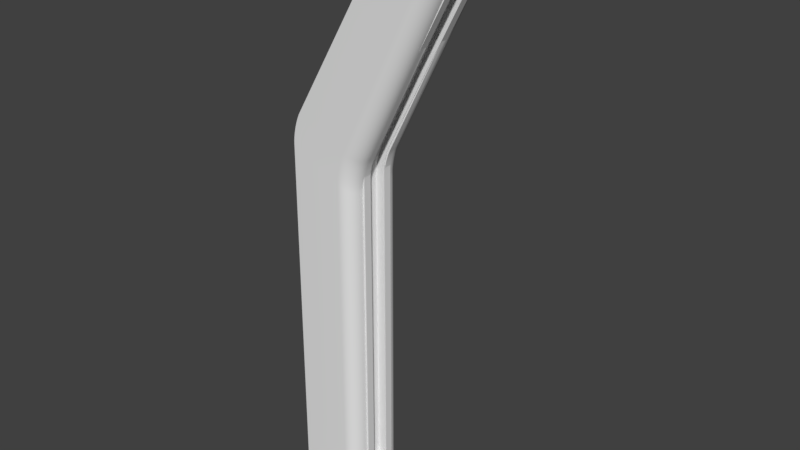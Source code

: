 # Source: CavernWallCollum.blend  (saved by Blender 2.78.0; exported with 4.5.12 LTS)
import bpy
from mathutils import Matrix  # noqa: F401  (used for matrix-valued properties, if any)

bpy.ops.wm.read_factory_settings(use_empty=True)
scene = bpy.context.scene
scene.name = 'Scene'

# ---- collections
col_collection_1 = bpy.data.collections.new('Collection 1'); scene.collection.children.link(col_collection_1)

# ---- world
world_world = bpy.data.worlds.new('World'); scene.world = world_world
world_world.color = (0.05088, 0.05088, 0.05088)
world_world.use_sun_shadow = False
world_world.sun_shadow_jitter_overblur = 0.0
world_world.cycles.sampling_method = 'MANUAL'

# ---- meshes
me_cube_002 = bpy.data.meshes.new('Cube.002')
me_cube_002.from_pydata([(-0.25, -0.25, -1.0), (-0.25, -0.25, 8.25), (-0.25, 0.25, -1.0), (-0.25, 0.25, 8.25), (0.25, -0.25, -1.0), (0.25, 0.25, -1.0), (-0.25, -0.25, 9.25), (-0.25, 0.25, 9.25), (3.35, -0.25, 16.16), (3.35, 0.25, 16.16), (3.85, 0.25, 16.16), (3.85, -0.25, 16.16), (0.4349, 0.25, 9.605), (0.25, 0.25, 8.85), (-0.15, 0.25, 9.25), (0.3871, 0.25, 9.499), (0.3425, 0.25, 9.374), (0.3042, 0.25, 9.237), (0.2748, 0.25, 9.098), (0.2563, 0.25, 8.966), (0.25, -0.25, 8.85), (0.4349, -0.25, 9.605), (-0.15, -0.25, 9.25), (0.2563, -0.25, 8.966), (0.2748, -0.25, 9.098), (0.3042, -0.25, 9.237), (0.3425, -0.25, 9.374), (0.3871, -0.25, 9.499), (0.25, -0.25, 7.85), (0.25, -0.25, 8.65), (-0.15, -0.25, 8.25), (0.25, -0.25, 7.983), (0.25, -0.25, 8.117), (0.25, -0.25, 8.25), (0.25, -0.25, 8.383), (0.25, -0.25, 8.517), (0.25, 0.25, 8.65), (0.25, 0.25, 7.85), (-0.15, 0.25, 8.25), (0.25, 0.25, 8.517), (0.25, 0.25, 8.383), (0.25, 0.25, 8.25), (0.25, 0.25, 8.117), (0.25, 0.25, 7.983), (-0.25, 0.25, -1.0), (-0.25, 0.25, -1.0), (-0.25, -0.25, -1.0), (-0.25, -0.25, -1.0), (-0.25, -0.25, 8.25), (-0.25, 0.25, 8.25), (0.25, 0.25, -1.0), (0.25, 0.25, -1.0), (0.25, -0.25, -1.0), (0.25, -0.25, -1.0), (-0.25, -0.25, 9.25), (-0.25, 0.25, 9.25), (3.35, -0.25, 16.16), (3.35, -0.25, 16.16), (3.35, 0.25, 16.16), (3.35, 0.25, 16.16), (3.85, 0.25, 16.16), (3.85, 0.25, 16.16), (3.85, -0.25, 16.16), (3.85, -0.25, 16.16), (0.4349, 0.25, 9.605), (0.3871, 0.25, 9.499), (0.3425, 0.25, 9.374), (0.3042, 0.25, 9.237), (0.2748, 0.25, 9.098), (0.2563, 0.25, 8.966), (0.25, 0.25, 8.85), (0.25, -0.25, 8.85), (0.2563, -0.25, 8.966), (0.2748, -0.25, 9.098), (0.3042, -0.25, 9.237), (0.3425, -0.25, 9.374), (0.3871, -0.25, 9.499), (0.4349, -0.25, 9.605), (0.25, -0.25, 7.85), (0.25, -0.25, 7.983), (0.25, -0.25, 8.117), (0.25, -0.25, 8.25), (0.25, -0.25, 8.383), (0.25, -0.25, 8.517), (0.25, -0.25, 8.65), (0.25, 0.25, 8.65), (0.25, 0.25, 8.517), (0.25, 0.25, 8.383), (0.25, 0.25, 8.25), (0.25, 0.25, 8.117), (0.25, 0.25, 7.983), (0.25, 0.25, 7.85)], [], [(46, 48, 49, 44), (53, 78, 30, 1, 47), (1, 30, 84, 71, 22, 6), (45, 50, 52, 0), (2, 3, 38, 91, 51), (49, 48, 54, 55), (6, 22, 77, 63, 57), (21, 12, 61, 62), (60, 58, 56, 11), (5, 37, 28, 4), (85, 38, 3, 7, 14, 70), (55, 54, 8, 59), (64, 65, 14), (65, 66, 14), (66, 67, 14), (67, 68, 14), (68, 69, 14), (69, 70, 14), (71, 72, 22), (72, 73, 22), (73, 74, 22), (74, 75, 22), (75, 76, 22), (76, 77, 22), (12, 21, 27, 15), (15, 27, 26, 16), (16, 26, 25, 17), (17, 25, 24, 18), (18, 24, 23, 19), (19, 23, 20, 13), (64, 14, 7, 9, 10), (78, 79, 30), (79, 80, 30), (80, 81, 30), (81, 82, 30), (82, 83, 30), (83, 84, 30), (85, 86, 38), (86, 87, 38), (87, 88, 38), (88, 89, 38), (89, 90, 38), (90, 91, 38), (36, 29, 35, 39), (39, 35, 34, 40), (40, 34, 33, 41), (41, 33, 32, 42), (42, 32, 31, 43), (43, 31, 28, 37), (29, 36, 13, 20)])
me_cube_002.polygons.foreach_set('use_smooth', [True] * 50)
me_cube_002.use_remesh_preserve_volume = False
me_cube_002.use_remesh_preserve_attributes = False
me_cube_002.use_mirror_vertex_groups = False
me_cube_002.update()
me_cube = bpy.data.meshes.new('Cube')
me_cube.from_pydata([(-0.25, -0.25, -1.0), (-0.25, -0.25, 8.25), (-0.25, 0.25, -1.0), (-0.25, 0.25, 8.25), (0.25, -0.25, -1.0), (0.25, 0.25, -1.0), (-0.25, -0.25, 9.25), (-0.25, 0.25, 9.25), (3.35, -0.25, 16.16), (3.35, 0.25, 16.16), (3.85, 0.25, 16.16), (3.85, -0.25, 16.16), (0.4349, 0.25, 9.605), (0.25, 0.25, 8.85), (-0.15, 0.25, 9.25), (0.3871, 0.25, 9.499), (0.3425, 0.25, 9.374), (0.3042, 0.25, 9.237), (0.2748, 0.25, 9.098), (0.2563, 0.25, 8.966), (0.25, -0.25, 8.85), (0.4349, -0.25, 9.605), (-0.15, -0.25, 9.25), (0.2563, -0.25, 8.966), (0.2748, -0.25, 9.098), (0.3042, -0.25, 9.237), (0.3425, -0.25, 9.374), (0.3871, -0.25, 9.499), (0.25, -0.25, 7.85), (0.25, -0.25, 8.65), (-0.15, -0.25, 8.25), (0.25, -0.25, 7.983), (0.25, -0.25, 8.117), (0.25, -0.25, 8.25), (0.25, -0.25, 8.383), (0.25, -0.25, 8.517), (0.25, 0.25, 8.65), (0.25, 0.25, 7.85), (-0.15, 0.25, 8.25), (0.25, 0.25, 8.517), (0.25, 0.25, 8.383), (0.25, 0.25, 8.25), (0.25, 0.25, 8.117), (0.25, 0.25, 7.983), (-0.25, 0.25, -1.0), (-0.25, 0.25, -1.0), (-0.25, -0.25, -1.0), (-0.25, -0.25, -1.0), (-0.25, -0.25, 8.25), (-0.25, 0.25, 8.25), (0.25, 0.25, -1.0), (0.25, 0.25, -1.0), (0.25, -0.25, -1.0), (0.25, -0.25, -1.0), (-0.25, -0.25, 9.25), (-0.25, 0.25, 9.25), (3.35, -0.25, 16.16), (3.35, -0.25, 16.16), (3.35, 0.25, 16.16), (3.35, 0.25, 16.16), (3.85, 0.25, 16.16), (3.85, 0.25, 16.16), (3.85, -0.25, 16.16), (3.85, -0.25, 16.16), (0.4349, 0.25, 9.605), (0.3871, 0.25, 9.499), (0.3425, 0.25, 9.374), (0.3042, 0.25, 9.237), (0.2748, 0.25, 9.098), (0.2563, 0.25, 8.966), (0.25, 0.25, 8.85), (0.25, -0.25, 8.85), (0.2563, -0.25, 8.966), (0.2748, -0.25, 9.098), (0.3042, -0.25, 9.237), (0.3425, -0.25, 9.374), (0.3871, -0.25, 9.499), (0.4349, -0.25, 9.605), (0.25, -0.25, 7.85), (0.25, -0.25, 7.983), (0.25, -0.25, 8.117), (0.25, -0.25, 8.25), (0.25, -0.25, 8.383), (0.25, -0.25, 8.517), (0.25, -0.25, 8.65), (0.25, 0.25, 8.65), (0.25, 0.25, 8.517), (0.25, 0.25, 8.383), (0.25, 0.25, 8.25), (0.25, 0.25, 8.117), (0.25, 0.25, 7.983), (0.25, 0.25, 7.85)], [], [(46, 48, 49, 44), (53, 78, 30, 1, 47), (1, 30, 84, 71, 22, 6), (45, 50, 52, 0), (2, 3, 38, 91, 51), (49, 48, 54, 55), (6, 22, 77, 63, 57), (21, 12, 61, 62), (60, 58, 56, 11), (5, 37, 28, 4), (85, 38, 3, 7, 14, 70), (55, 54, 8, 59), (64, 65, 14), (65, 66, 14), (66, 67, 14), (67, 68, 14), (68, 69, 14), (69, 70, 14), (71, 72, 22), (72, 73, 22), (73, 74, 22), (74, 75, 22), (75, 76, 22), (76, 77, 22), (12, 21, 27, 15), (15, 27, 26, 16), (16, 26, 25, 17), (17, 25, 24, 18), (18, 24, 23, 19), (19, 23, 20, 13), (64, 14, 7, 9, 10), (78, 79, 30), (79, 80, 30), (80, 81, 30), (81, 82, 30), (82, 83, 30), (83, 84, 30), (85, 86, 38), (86, 87, 38), (87, 88, 38), (88, 89, 38), (89, 90, 38), (90, 91, 38), (36, 29, 35, 39), (39, 35, 34, 40), (40, 34, 33, 41), (41, 33, 32, 42), (42, 32, 31, 43), (43, 31, 28, 37), (29, 36, 13, 20)])
me_cube.polygons.foreach_set('use_smooth', [True] * 50)
me_cube.use_remesh_preserve_volume = False
me_cube.use_remesh_preserve_attributes = False
me_cube.use_mirror_vertex_groups = False
me_cube.update()
me_cube_001 = bpy.data.meshes.new('Cube.001')
me_cube_001.from_pydata([(-1.0, -1.0, -1.0), (-1.0, 1.0, -1.0), (2.578, -1.0, 16.16), (2.578, 1.0, 16.16), (1.0, -0.3, -0.8), (0.5293, -1.0, -1.0), (0.9942, -0.5782, -1.0), (0.977, -0.6545, -1.0), (0.9487, -0.727, -1.0), (0.9101, -0.7939, -1.0), (0.8621, -0.8536, -1.0), (0.806, -0.9045, -1.0), (0.743, -0.9455, -1.0), (0.6748, -0.9755, -1.0), (0.603, -0.9938, -1.0), (3.989, -1.0, 16.16), (4.488, -0.3, 15.98), (4.081, -0.9938, 16.16), (4.171, -0.9755, 16.16), (4.256, -0.9455, 16.16), (4.335, -0.9045, 16.16), (4.405, -0.8536, 16.16), (4.465, -0.7939, 16.16), (4.514, -0.727, 16.16), (4.549, -0.6545, 16.16), (4.57, -0.5782, 16.16), (0.5293, 1.0, -1.0), (1.0, 0.3, -0.8), (0.603, 0.9938, -1.0), (0.6748, 0.9755, -1.0), (0.743, 0.9455, -1.0), (0.806, 0.9045, -1.0), (0.8621, 0.8536, -1.0), (0.9101, 0.7939, -1.0), (0.9487, 0.727, -1.0), (0.977, 0.6545, -1.0), (0.9942, 0.5782, -1.0), (4.488, 0.3, 15.98), (3.989, 1.0, 16.16), (4.57, 0.5782, 16.16), (4.549, 0.6545, 16.16), (4.514, 0.727, 16.16), (4.465, 0.7939, 16.16), (4.405, 0.8536, 16.16), (4.335, 0.9045, 16.16), (4.256, 0.9455, 16.16), (4.171, 0.9755, 16.16), (4.081, 0.9938, 16.16), (-1.0, -1.0, 9.474), (-0.7485, -1.0, 10.43), (-0.9969, -1.0, 9.561), (-0.9877, -1.0, 9.658), (-0.9726, -1.0, 9.76), (-0.952, -1.0, 9.866), (-0.9263, -1.0, 9.973), (-0.8963, -1.0, 10.08), (-0.8627, -1.0, 10.18), (-0.8262, -1.0, 10.27), (-0.7878, -1.0, 10.36), (-0.7485, 1.0, 10.43), (-1.0, 1.0, 9.474), (-0.7878, 1.0, 10.36), (-0.8262, 1.0, 10.27), (-0.8627, 1.0, 10.18), (-0.8963, 1.0, 10.08), (-0.9263, 1.0, 9.973), (-0.952, 1.0, 9.866), (-0.9726, 1.0, 9.76), (-0.9877, 1.0, 9.658), (-0.9969, 1.0, 9.561), (1.0, -0.3, 8.474), (1.223, -0.3, 9.447), (1.003, -0.3, 8.562), (1.011, -0.3, 8.658), (1.024, -0.3, 8.761), (1.043, -0.3, 8.868), (1.065, -0.3, 8.977), (1.092, -0.3, 9.084), (1.122, -0.3, 9.187), (1.154, -0.3, 9.283), (1.188, -0.3, 9.37), (0.7527, -1.0, 9.682), (0.5293, -1.0, 8.709), (0.7178, -1.0, 9.606), (0.6837, -1.0, 9.518), (0.6513, -1.0, 9.422), (0.6214, -1.0, 9.319), (0.5948, -1.0, 9.212), (0.572, -1.0, 9.104), (0.5537, -1.0, 8.997), (0.5403, -1.0, 8.894), (0.5321, -1.0, 8.797), (0.9942, -0.5782, 8.477), (1.218, -0.5782, 9.45), (0.997, -0.5782, 8.564), (1.005, -0.5782, 8.661), (1.019, -0.5782, 8.764), (1.037, -0.5782, 8.871), (1.06, -0.5782, 8.98), (1.086, -0.5782, 9.087), (1.116, -0.5782, 9.189), (1.149, -0.5782, 9.286), (1.183, -0.5782, 9.373), (0.977, -0.6545, 8.485), (1.2, -0.6545, 9.458), (0.9797, -0.6545, 8.573), (0.9879, -0.6545, 8.67), (1.001, -0.6545, 8.773), (1.02, -0.6545, 8.88), (1.042, -0.6545, 8.988), (1.069, -0.6545, 9.095), (1.099, -0.6545, 9.198), (1.131, -0.6545, 9.294), (1.165, -0.6545, 9.382), (0.9487, -0.727, 8.499), (1.172, -0.727, 9.472), (0.9515, -0.727, 8.587), (0.9596, -0.727, 8.684), (0.973, -0.727, 8.787), (0.9914, -0.727, 8.894), (1.014, -0.727, 9.002), (1.041, -0.727, 9.109), (1.071, -0.727, 9.212), (1.103, -0.727, 9.309), (1.137, -0.727, 9.396), (0.9101, -0.7939, 8.519), (1.133, -0.7939, 9.492), (0.9129, -0.7939, 8.607), (0.921, -0.7939, 8.703), (0.9345, -0.7939, 8.806), (0.9528, -0.7939, 8.913), (0.9755, -0.7939, 9.022), (1.002, -0.7939, 9.129), (1.032, -0.7939, 9.232), (1.064, -0.7939, 9.328), (1.099, -0.7939, 9.415), (0.8621, -0.8536, 8.543), (1.086, -0.8536, 9.516), (0.8649, -0.8536, 8.631), (0.8731, -0.8536, 8.727), (0.8865, -0.8536, 8.83), (0.9048, -0.8536, 8.937), (0.9276, -0.8536, 9.046), (0.9542, -0.8536, 9.153), (0.9841, -0.8536, 9.256), (1.016, -0.8536, 9.352), (1.051, -0.8536, 9.439), (0.806, -0.9045, 8.571), (1.029, -0.9045, 9.544), (0.8087, -0.9045, 8.659), (0.8169, -0.9045, 8.755), (0.8303, -0.9045, 8.858), (0.8486, -0.9045, 8.965), (0.8714, -0.9045, 9.074), (0.8981, -0.9045, 9.181), (0.928, -0.9045, 9.284), (0.9603, -0.9045, 9.38), (0.9944, -0.9045, 9.467), (0.743, -0.9455, 8.602), (0.9664, -0.9455, 9.575), (0.7458, -0.9455, 8.69), (0.7539, -0.9455, 8.787), (0.7674, -0.9455, 8.89), (0.7857, -0.9455, 8.997), (0.8084, -0.9455, 9.105), (0.8351, -0.9455, 9.212), (0.865, -0.9455, 9.315), (0.8974, -0.9455, 9.411), (0.9314, -0.9455, 9.499), (0.6748, -0.9755, 8.636), (0.8982, -0.9755, 9.609), (0.6775, -0.9755, 8.724), (0.6857, -0.9755, 8.821), (0.6991, -0.9755, 8.924), (0.7174, -0.9755, 9.031), (0.7402, -0.9755, 9.139), (0.7669, -0.9755, 9.246), (0.7967, -0.9755, 9.349), (0.8291, -0.9755, 9.446), (0.8632, -0.9755, 9.533), (0.603, -0.9938, 8.672), (0.8263, -0.9938, 9.645), (0.6057, -0.9938, 8.76), (0.6139, -0.9938, 8.857), (0.6273, -0.9938, 8.96), (0.6456, -0.9938, 9.067), (0.6684, -0.9938, 9.175), (0.695, -0.9938, 9.282), (0.7249, -0.9938, 9.385), (0.7573, -0.9938, 9.481), (0.7914, -0.9938, 9.569), (0.5293, 1.0, 8.709), (0.7527, 1.0, 9.682), (0.5321, 1.0, 8.797), (0.5403, 1.0, 8.894), (0.5537, 1.0, 8.997), (0.572, 1.0, 9.104), (0.5948, 1.0, 9.212), (0.6214, 1.0, 9.319), (0.6513, 1.0, 9.422), (0.6837, 1.0, 9.518), (0.7178, 1.0, 9.606), (1.223, 0.3, 9.447), (1.0, 0.3, 8.474), (1.188, 0.3, 9.37), (1.154, 0.3, 9.283), (1.122, 0.3, 9.187), (1.092, 0.3, 9.084), (1.065, 0.3, 8.977), (1.043, 0.3, 8.868), (1.024, 0.3, 8.761), (1.011, 0.3, 8.658), (1.003, 0.3, 8.562), (0.603, 0.9938, 8.672), (0.8263, 0.9938, 9.645), (0.6057, 0.9938, 8.76), (0.6139, 0.9938, 8.857), (0.6273, 0.9938, 8.96), (0.6456, 0.9938, 9.067), (0.6684, 0.9938, 9.175), (0.695, 0.9938, 9.282), (0.7249, 0.9938, 9.385), (0.7573, 0.9938, 9.481), (0.7914, 0.9938, 9.569), (0.6748, 0.9755, 8.636), (0.8982, 0.9755, 9.609), (0.6775, 0.9755, 8.724), (0.6857, 0.9755, 8.821), (0.6991, 0.9755, 8.924), (0.7174, 0.9755, 9.031), (0.7402, 0.9755, 9.139), (0.7669, 0.9755, 9.246), (0.7967, 0.9755, 9.349), (0.8291, 0.9755, 9.446), (0.8632, 0.9755, 9.533), (0.743, 0.9455, 8.602), (0.9664, 0.9455, 9.575), (0.7458, 0.9455, 8.69), (0.7539, 0.9455, 8.787), (0.7674, 0.9455, 8.89), (0.7857, 0.9455, 8.997), (0.8084, 0.9455, 9.105), (0.8351, 0.9455, 9.212), (0.865, 0.9455, 9.315), (0.8974, 0.9455, 9.411), (0.9314, 0.9455, 9.499), (0.806, 0.9045, 8.571), (1.029, 0.9045, 9.544), (0.8087, 0.9045, 8.659), (0.8169, 0.9045, 8.755), (0.8303, 0.9045, 8.858), (0.8486, 0.9045, 8.965), (0.8714, 0.9045, 9.074), (0.8981, 0.9045, 9.181), (0.928, 0.9045, 9.284), (0.9603, 0.9045, 9.38), (0.9944, 0.9045, 9.467), (0.8621, 0.8536, 8.543), (1.086, 0.8536, 9.516), (0.8649, 0.8536, 8.631), (0.8731, 0.8536, 8.727), (0.8865, 0.8536, 8.83), (0.9048, 0.8536, 8.937), (0.9276, 0.8536, 9.046), (0.9542, 0.8536, 9.153), (0.9841, 0.8536, 9.256), (1.016, 0.8536, 9.352), (1.051, 0.8536, 9.439), (0.9101, 0.7939, 8.519), (1.133, 0.7939, 9.492), (0.9129, 0.7939, 8.607), (0.921, 0.7939, 8.703), (0.9345, 0.7939, 8.806), (0.9528, 0.7939, 8.913), (0.9755, 0.7939, 9.022), (1.002, 0.7939, 9.129), (1.032, 0.7939, 9.232), (1.064, 0.7939, 9.328), (1.099, 0.7939, 9.415), (0.9487, 0.727, 8.499), (1.172, 0.727, 9.472), (0.9514, 0.727, 8.587), (0.9596, 0.727, 8.684), (0.973, 0.727, 8.787), (0.9914, 0.727, 8.894), (1.014, 0.727, 9.002), (1.041, 0.727, 9.109), (1.071, 0.727, 9.212), (1.103, 0.727, 9.309), (1.137, 0.727, 9.396), (0.977, 0.6545, 8.485), (1.2, 0.6545, 9.458), (0.9797, 0.6545, 8.573), (0.9879, 0.6545, 8.67), (1.001, 0.6545, 8.773), (1.02, 0.6545, 8.88), (1.042, 0.6545, 8.988), (1.069, 0.6545, 9.095), (1.099, 0.6545, 9.198), (1.131, 0.6545, 9.294), (1.165, 0.6545, 9.382), (0.9942, 0.5782, 8.477), (1.218, 0.5782, 9.45), (0.997, 0.5782, 8.564), (1.005, 0.5782, 8.661), (1.019, 0.5782, 8.764), (1.037, 0.5782, 8.871), (1.06, 0.5782, 8.98), (1.086, 0.5782, 9.087), (1.116, 0.5782, 9.189), (1.149, 0.5782, 9.286), (1.183, 0.5782, 9.373), (1.0, -0.5, -1.0), (1.0, 0.5, -1.0), (4.578, 0.5, 16.16), (4.578, -0.5, 16.16), (1.188, -0.5, 9.37), (1.223, -0.5, 9.447), (1.154, -0.5, 9.283), (1.122, -0.5, 9.187), (1.092, -0.5, 9.084), (1.065, -0.5, 8.977), (1.043, -0.5, 8.868), (1.024, -0.5, 8.761), (1.011, -0.5, 8.658), (1.003, -0.5, 8.562), (1.0, -0.5, 8.474), (1.223, 0.5, 9.447), (1.188, 0.5, 9.37), (1.154, 0.5, 9.283), (1.122, 0.5, 9.187), (1.092, 0.5, 9.084), (1.065, 0.5, 8.977), (1.043, 0.5, 8.868), (1.024, 0.5, 8.761), (1.011, 0.5, 8.658), (1.003, 0.5, 8.562), (1.0, 0.5, 8.474), (0.9799, 0.3, 9.503), (0.9799, -0.3, 9.503), (0.9449, -0.3, 9.427), (0.9449, 0.3, 9.427), (0.9108, -0.3, 9.339), (0.9108, 0.3, 9.339), (0.8784, -0.3, 9.243), (0.8784, 0.3, 9.243), (0.8486, -0.3, 9.14), (0.8486, 0.3, 9.14), (0.8219, -0.3, 9.033), (0.8219, 0.3, 9.033), (0.7991, -0.3, 8.925), (0.7991, 0.3, 8.925), (0.7808, -0.3, 8.818), (0.7808, 0.3, 8.818), (0.7674, -0.3, 8.715), (0.7674, 0.3, 8.715), (0.7592, -0.3, 8.618), (0.7592, 0.3, 8.618), (0.7565, -0.3, 8.53), (0.7565, 0.3, 8.53), (1.0, -0.3, -0.8), (0.7565, -0.3, -0.4935), (0.9247, -0.3, -0.7703), (0.8569, -0.3, -0.719), (0.803, -0.3, -0.6512), (0.7684, -0.3, -0.5735), (0.7565, 0.3, -0.4935), (1.0, 0.3, -0.8), (0.7684, 0.3, -0.5735), (0.803, 0.3, -0.6512), (0.8569, 0.3, -0.719), (0.9247, 0.3, -0.7703), (4.488, 0.3, 15.98), (4.133, 0.3, 15.81), (4.408, 0.3, 15.98), (4.324, 0.3, 15.97), (4.245, 0.3, 15.93), (4.179, 0.3, 15.88), (4.133, -0.3, 15.81), (4.488, -0.3, 15.98), (4.179, -0.3, 15.88), (4.245, -0.3, 15.93), (4.324, -0.3, 15.97), (4.408, -0.3, 15.98), (-1.0, 1.0, -1.0), (-1.0, 1.0, -1.0), (-1.0, -1.0, -1.0), (-1.0, -1.0, -1.0), (2.578, -1.0, 16.16), (2.578, -1.0, 16.16), (2.578, 1.0, 16.16), (2.578, 1.0, 16.16), (0.5293, -1.0, -1.0), (0.603, -0.9938, -1.0), (0.6748, -0.9755, -1.0), (0.743, -0.9455, -1.0), (0.806, -0.9045, -1.0), (0.8621, -0.8536, -1.0), (0.9101, -0.7939, -1.0), (0.9487, -0.727, -1.0), (0.977, -0.6545, -1.0), (0.9942, -0.5782, -1.0), (1.0, -0.5, -1.0), (4.578, -0.5, 16.16), (4.57, -0.5782, 16.16), (4.549, -0.6545, 16.16), (4.514, -0.727, 16.16), (4.465, -0.7939, 16.16), (4.405, -0.8536, 16.16), (4.335, -0.9045, 16.16), (4.256, -0.9455, 16.16), (4.171, -0.9755, 16.16), (4.081, -0.9938, 16.16), (3.989, -1.0, 16.16), (1.0, 0.5, -1.0), (0.9942, 0.5782, -1.0), (0.977, 0.6545, -1.0), (0.9487, 0.727, -1.0), (0.9101, 0.7939, -1.0), (0.8621, 0.8536, -1.0), (0.806, 0.9045, -1.0), (0.743, 0.9455, -1.0), (0.6748, 0.9755, -1.0), (0.603, 0.9938, -1.0), (0.5293, 1.0, -1.0), (4.57, 0.5782, 16.16), (4.578, 0.5, 16.16), (4.549, 0.6545, 16.16), (4.514, 0.727, 16.16), (4.465, 0.7939, 16.16), (4.405, 0.8536, 16.16), (4.335, 0.9045, 16.16), (4.256, 0.9455, 16.16), (4.171, 0.9755, 16.16), (4.081, 0.9938, 16.16), (3.989, 1.0, 16.16), (-0.7878, -1.0, 10.36), (-0.7485, -1.0, 10.43), (-0.7485, 1.0, 10.43), (-0.7878, 1.0, 10.36), (-0.8262, -1.0, 10.27), (-0.8262, 1.0, 10.27), (-0.8627, -1.0, 10.18), (-0.8627, 1.0, 10.18), (-0.8963, -1.0, 10.08), (-0.8963, 1.0, 10.08), (-0.9263, -1.0, 9.973), (-0.9263, 1.0, 9.973), (-0.952, -1.0, 9.866), (-0.952, 1.0, 9.866), (-0.9726, -1.0, 9.76), (-0.9726, 1.0, 9.76), (-0.9877, -1.0, 9.658), (-0.9877, 1.0, 9.658), (-0.9969, -1.0, 9.561), (-0.9969, 1.0, 9.561), (-1.0, -1.0, 9.474), (-1.0, 1.0, 9.474), (1.0, -0.3, -0.8), (1.0, -0.3, -0.8), (1.0, 0.3, -0.8), (1.0, 0.3, -0.8), (1.188, -0.3, 9.37), (1.223, -0.3, 9.447), (1.154, -0.3, 9.283), (1.122, -0.3, 9.187), (1.092, -0.3, 9.084), (1.065, -0.3, 8.977), (1.043, -0.3, 8.868), (1.024, -0.3, 8.761), (1.011, -0.3, 8.658), (1.003, -0.3, 8.562), (1.0, -0.3, 8.474), (1.223, 0.3, 9.447), (1.188, 0.3, 9.37), (1.154, 0.3, 9.283), (1.122, 0.3, 9.187), (1.092, 0.3, 9.084), (1.065, 0.3, 8.977), (1.043, 0.3, 8.868), (1.024, 0.3, 8.761), (1.011, 0.3, 8.658), (1.003, 0.3, 8.562), (1.0, 0.3, 8.474), (4.488, -0.3, 15.98), (4.488, 0.3, 15.98), (0.9449, -0.3, 9.427), (0.9799, -0.3, 9.503), (0.9108, -0.3, 9.339), (0.8784, -0.3, 9.243), (0.8486, -0.3, 9.14), (0.8219, -0.3, 9.033), (0.7991, -0.3, 8.925), (0.7808, -0.3, 8.818), (0.7674, -0.3, 8.715), (0.7592, -0.3, 8.618), (0.7565, -0.3, 8.53), (0.9799, 0.3, 9.503), (0.9449, 0.3, 9.427), (0.9108, 0.3, 9.339), (0.8784, 0.3, 9.243), (0.8486, 0.3, 9.14), (0.8219, 0.3, 9.033), (0.7991, 0.3, 8.925), (0.7808, 0.3, 8.818), (0.7674, 0.3, 8.715), (0.7592, 0.3, 8.618), (0.7565, 0.3, 8.53), (0.9247, -0.3, -0.7703), (1.0, -0.3, -0.8), (1.0, -0.3, -0.8), (1.0, 0.3, -0.8), (1.0, 0.3, -0.8), (0.9247, 0.3, -0.7703), (0.8569, -0.3, -0.719), (0.8569, 0.3, -0.719), (0.803, -0.3, -0.6512), (0.803, 0.3, -0.6512), (0.7684, -0.3, -0.5735), (0.7684, 0.3, -0.5735), (0.7565, -0.3, -0.4935), (0.7565, 0.3, -0.4935), (4.408, 0.3, 15.98), (4.488, 0.3, 15.98), (4.488, 0.3, 15.98), (4.488, -0.3, 15.98), (4.488, -0.3, 15.98), (4.408, -0.3, 15.98), (4.324, 0.3, 15.97), (4.324, -0.3, 15.97), (4.245, 0.3, 15.93), (4.245, -0.3, 15.93), (4.179, 0.3, 15.88), (4.179, -0.3, 15.88), (4.133, 0.3, 15.81), (4.133, -0.3, 15.81)], [], [(438, 437, 388, 390), (386, 384, 424, 423, 422, 421, 420, 419, 418, 417, 416, 415, 414, 402, 401, 400, 399, 398, 397, 396, 395, 394, 393, 392), (60, 191, 26, 385), (92, 6, 312, 326), (413, 412, 411, 410, 409, 408, 407, 406, 405, 404, 403, 426, 425, 427, 428, 429, 430, 431, 432, 433, 434, 435, 391, 389), (181, 17, 15, 81), (192, 59, 3, 38), (49, 81, 15, 2), (103, 7, 6, 92), (170, 18, 17, 181), (159, 19, 18, 170), (148, 20, 19, 159), (137, 21, 20, 148), (126, 22, 21, 137), (115, 23, 22, 126), (104, 24, 23, 115), (93, 25, 24, 104), (479, 478, 349, 351), (463, 462, 340, 339), (114, 8, 7, 103), (125, 9, 8, 114), (136, 10, 9, 125), (147, 11, 10, 136), (158, 12, 11, 147), (169, 13, 12, 158), (180, 14, 13, 169), (213, 28, 26, 191), (82, 5, 14, 180), (456, 457, 1, 387), (224, 29, 28, 213), (39, 302, 291, 40), (40, 291, 280, 41), (41, 280, 269, 42), (42, 269, 258, 43), (43, 258, 247, 44), (44, 247, 236, 45), (45, 236, 225, 46), (46, 225, 214, 47), (47, 214, 192, 38), (337, 313, 36, 301), (301, 36, 35, 290), (290, 35, 34, 279), (279, 34, 33, 268), (268, 33, 32, 257), (257, 32, 31, 246), (246, 31, 30, 235), (235, 30, 29, 224), (314, 327, 302, 39), (317, 315, 25, 93), (437, 438, 439, 436), (436, 439, 441, 440), (440, 441, 443, 442), (442, 443, 445, 444), (444, 445, 447, 446), (446, 447, 449, 448), (448, 449, 451, 450), (450, 451, 453, 452), (452, 453, 455, 454), (454, 455, 457, 456), (181, 81, 83, 190), (190, 83, 84, 189), (189, 84, 85, 188), (188, 85, 86, 187), (187, 86, 87, 186), (186, 87, 88, 185), (185, 88, 89, 184), (184, 89, 90, 183), (183, 90, 91, 182), (182, 91, 82, 180), (170, 181, 190, 179), (179, 190, 189, 178), (178, 189, 188, 177), (177, 188, 187, 176), (176, 187, 186, 175), (175, 186, 185, 174), (174, 185, 184, 173), (173, 184, 183, 172), (172, 183, 182, 171), (171, 182, 180, 169), (159, 170, 179, 168), (168, 179, 178, 167), (167, 178, 177, 166), (166, 177, 176, 165), (165, 176, 175, 164), (164, 175, 174, 163), (163, 174, 173, 162), (162, 173, 172, 161), (161, 172, 171, 160), (160, 171, 169, 158), (148, 159, 168, 157), (157, 168, 167, 156), (156, 167, 166, 155), (155, 166, 165, 154), (154, 165, 164, 153), (153, 164, 163, 152), (152, 163, 162, 151), (151, 162, 161, 150), (150, 161, 160, 149), (149, 160, 158, 147), (137, 148, 157, 146), (146, 157, 156, 145), (145, 156, 155, 144), (144, 155, 154, 143), (143, 154, 153, 142), (142, 153, 152, 141), (141, 152, 151, 140), (140, 151, 150, 139), (139, 150, 149, 138), (138, 149, 147, 136), (126, 137, 146, 135), (135, 146, 145, 134), (134, 145, 144, 133), (133, 144, 143, 132), (132, 143, 142, 131), (131, 142, 141, 130), (130, 141, 140, 129), (129, 140, 139, 128), (128, 139, 138, 127), (127, 138, 136, 125), (115, 126, 135, 124), (124, 135, 134, 123), (123, 134, 133, 122), (122, 133, 132, 121), (121, 132, 131, 120), (120, 131, 130, 119), (119, 130, 129, 118), (118, 129, 128, 117), (117, 128, 127, 116), (116, 127, 125, 114), (104, 115, 124, 113), (113, 124, 123, 112), (112, 123, 122, 111), (111, 122, 121, 110), (110, 121, 120, 109), (109, 120, 119, 108), (108, 119, 118, 107), (107, 118, 117, 106), (106, 117, 116, 105), (105, 116, 114, 103), (93, 104, 113, 102), (102, 113, 112, 101), (101, 112, 111, 100), (100, 111, 110, 99), (99, 110, 109, 98), (98, 109, 108, 97), (97, 108, 107, 96), (96, 107, 106, 95), (95, 106, 105, 94), (94, 105, 103, 92), (317, 93, 102, 316), (316, 102, 101, 318), (318, 101, 100, 319), (319, 100, 99, 320), (320, 99, 98, 321), (321, 98, 97, 322), (322, 97, 96, 323), (323, 96, 95, 324), (324, 95, 94, 325), (325, 94, 92, 326), (81, 49, 58, 83), (83, 58, 57, 84), (84, 57, 56, 85), (85, 56, 55, 86), (86, 55, 54, 87), (87, 54, 53, 88), (88, 53, 52, 89), (89, 52, 51, 90), (90, 51, 50, 91), (91, 50, 48, 82), (302, 327, 328, 311), (311, 328, 329, 310), (310, 329, 330, 309), (309, 330, 331, 308), (308, 331, 332, 307), (307, 332, 333, 306), (306, 333, 334, 305), (305, 334, 335, 304), (304, 335, 336, 303), (303, 336, 337, 301), (291, 302, 311, 300), (300, 311, 310, 299), (299, 310, 309, 298), (298, 309, 308, 297), (297, 308, 307, 296), (296, 307, 306, 295), (295, 306, 305, 294), (294, 305, 304, 293), (293, 304, 303, 292), (292, 303, 301, 290), (280, 291, 300, 289), (289, 300, 299, 288), (288, 299, 298, 287), (287, 298, 297, 286), (286, 297, 296, 285), (285, 296, 295, 284), (284, 295, 294, 283), (283, 294, 293, 282), (282, 293, 292, 281), (281, 292, 290, 279), (269, 280, 289, 278), (278, 289, 288, 277), (277, 288, 287, 276), (276, 287, 286, 275), (275, 286, 285, 274), (274, 285, 284, 273), (273, 284, 283, 272), (272, 283, 282, 271), (271, 282, 281, 270), (270, 281, 279, 268), (258, 269, 278, 267), (267, 278, 277, 266), (266, 277, 276, 265), (265, 276, 275, 264), (264, 275, 274, 263), (263, 274, 273, 262), (262, 273, 272, 261), (261, 272, 271, 260), (260, 271, 270, 259), (259, 270, 268, 257), (247, 258, 267, 256), (256, 267, 266, 255), (255, 266, 265, 254), (254, 265, 264, 253), (253, 264, 263, 252), (252, 263, 262, 251), (251, 262, 261, 250), (250, 261, 260, 249), (249, 260, 259, 248), (248, 259, 257, 246), (236, 247, 256, 245), (245, 256, 255, 244), (244, 255, 254, 243), (243, 254, 253, 242), (242, 253, 252, 241), (241, 252, 251, 240), (240, 251, 250, 239), (239, 250, 249, 238), (238, 249, 248, 237), (237, 248, 246, 235), (225, 236, 245, 234), (234, 245, 244, 233), (233, 244, 243, 232), (232, 243, 242, 231), (231, 242, 241, 230), (230, 241, 240, 229), (229, 240, 239, 228), (228, 239, 238, 227), (227, 238, 237, 226), (226, 237, 235, 224), (214, 225, 234, 223), (223, 234, 233, 222), (222, 233, 232, 221), (221, 232, 231, 220), (220, 231, 230, 219), (219, 230, 229, 218), (218, 229, 228, 217), (217, 228, 227, 216), (216, 227, 226, 215), (215, 226, 224, 213), (192, 214, 223, 201), (201, 223, 222, 200), (200, 222, 221, 199), (199, 221, 220, 198), (198, 220, 219, 197), (197, 219, 218, 196), (196, 218, 217, 195), (195, 217, 216, 194), (194, 216, 215, 193), (193, 215, 213, 191), (469, 470, 354, 493), (478, 477, 501, 349), (487, 497, 373, 378), (468, 469, 493, 492), (477, 476, 500, 501), (359, 358, 361, 366), (461, 483, 507, 521, 519, 517, 515, 513, 512), (467, 468, 492, 491), (59, 192, 201, 61), (61, 201, 200, 62), (62, 200, 199, 63), (63, 199, 198, 64), (64, 198, 197, 65), (65, 197, 196, 66), (66, 196, 195, 67), (67, 195, 194, 68), (68, 194, 193, 69), (69, 193, 191, 60), (82, 48, 0, 5), (460, 458, 312, 313), (484, 485, 314, 315), (80, 71, 317, 316), (464, 80, 316, 318), (465, 464, 318, 319), (466, 465, 319, 320), (76, 466, 320, 321), (75, 76, 321, 322), (74, 75, 322, 323), (73, 74, 323, 324), (471, 73, 324, 325), (70, 471, 325, 326), (473, 474, 328, 327), (474, 475, 329, 328), (475, 206, 330, 329), (206, 207, 331, 330), (207, 208, 332, 331), (208, 209, 333, 332), (209, 480, 334, 333), (480, 481, 335, 334), (481, 482, 336, 335), (482, 203, 337, 336), (458, 70, 326, 312), (203, 460, 313, 337), (71, 484, 315, 317), (485, 473, 327, 314), (472, 459, 509, 508, 514, 516, 518, 520, 496), (202, 37, 523, 522, 528, 530, 532, 534, 338), (497, 487, 486, 498), (498, 486, 488, 499), (499, 488, 489, 345), (345, 489, 490, 347), (347, 490, 348, 502), (502, 348, 350, 503), (503, 350, 352, 504), (504, 352, 494, 505), (505, 494, 495, 506), (506, 495, 358, 359), (470, 72, 356, 354), (16, 463, 339, 535, 533, 531, 529, 527, 526), (462, 79, 342, 340), (210, 479, 351, 353), (72, 472, 496, 356), (79, 78, 344, 342), (211, 210, 353, 355), (204, 202, 338, 341), (78, 77, 346, 344), (212, 211, 355, 357), (205, 204, 341, 343), (77, 467, 491, 346), (483, 212, 357, 507), (476, 205, 343, 500), (510, 511, 371, 362), (362, 371, 370, 363), (363, 370, 369, 364), (364, 369, 368, 365), (365, 368, 366, 361), (4, 27, 367, 360), (524, 525, 383, 374), (374, 383, 382, 375), (375, 382, 381, 376), (376, 381, 380, 377), (377, 380, 378, 373), (485, 484, 379, 372)])
me_cube_001.polygons.foreach_set('use_smooth', [True] * 352)
me_cube_001.use_remesh_preserve_volume = False
me_cube_001.use_remesh_preserve_attributes = False
me_cube_001.use_mirror_vertex_groups = False
me_cube_001.update()

# ---- objects
ob_cube_002 = bpy.data.objects.new('Cube.002', me_cube_002)
ob_cube_001 = bpy.data.objects.new('Cube.001', me_cube)
ob_cube = bpy.data.objects.new('Cube', me_cube_001)

# ---- transforms, parenting, visibility, modifiers, constraints
ob_cube_002.location = (0.8, 0.4, 0.0)
ob_cube_002.scale = (1.0, 0.5, 1.0)
ob_cube_002.lineart.crease_threshold = 0.0
ob_cube_001.location = (0.8, -0.4, 0.0)
ob_cube_001.scale = (1.0, 0.5, 1.0)
ob_cube_001.lineart.crease_threshold = 0.0
ob_cube.location = (0.0, 0.0, 0.0)
ob_cube.lineart.crease_threshold = 0.0

# ---- collection membership
col_collection_1.objects.link(ob_cube_002)
col_collection_1.objects.link(ob_cube_001)
col_collection_1.objects.link(ob_cube)

# ---- scene / render settings (as saved in the file)
scene.frame_start = 1; scene.frame_end = 250; scene.frame_set(1)
scene.render.engine = 'BLENDER_EEVEE_NEXT'
scene.render.resolution_percentage = 50
scene.render.dither_intensity = 0.0
scene.cycles.use_denoising = False
scene.cycles.samples = 128
scene.cycles.sampling_pattern = 'TABULATED_SOBOL'
scene.cycles.light_sampling_threshold = 0.0
scene.cycles.use_adaptive_sampling = False
scene.cycles.use_light_tree = False
scene.cycles.blur_glossy = 0.0
scene.cycles.sample_clamp_indirect = 0.0
scene.view_settings.view_transform = 'Standard'
bpy.context.view_layer.update()

# ---- added for rendering (the .blend has no active camera and no usable light): camera, sun
cam_auto = bpy.data.cameras.new('AutoCamera')
cam_auto.lens = 50.0
cam_auto.sensor_width = 36.0
cam_auto.clip_end = 1000.0
ob_auto_camera = bpy.data.objects.new('AutoCamera', cam_auto)
scene.collection.objects.link(ob_auto_camera)
ob_auto_camera.location = (18.6384, -20.1761, 21.0284)
ob_auto_camera.rotation_euler = (1.09748, -7.21219e-08, 0.694738)
scene.camera = ob_auto_camera
light_auto_sun = bpy.data.lights.new('AutoSun', 'SUN')
light_auto_sun.energy = 3.0
light_auto_sun.angle = 0.0523599
ob_auto_sun = bpy.data.objects.new('AutoSun', light_auto_sun)
scene.collection.objects.link(ob_auto_sun)
ob_auto_sun.rotation_euler = (0.872665, 0.174533, 0.523599)
bpy.context.view_layer.update()
